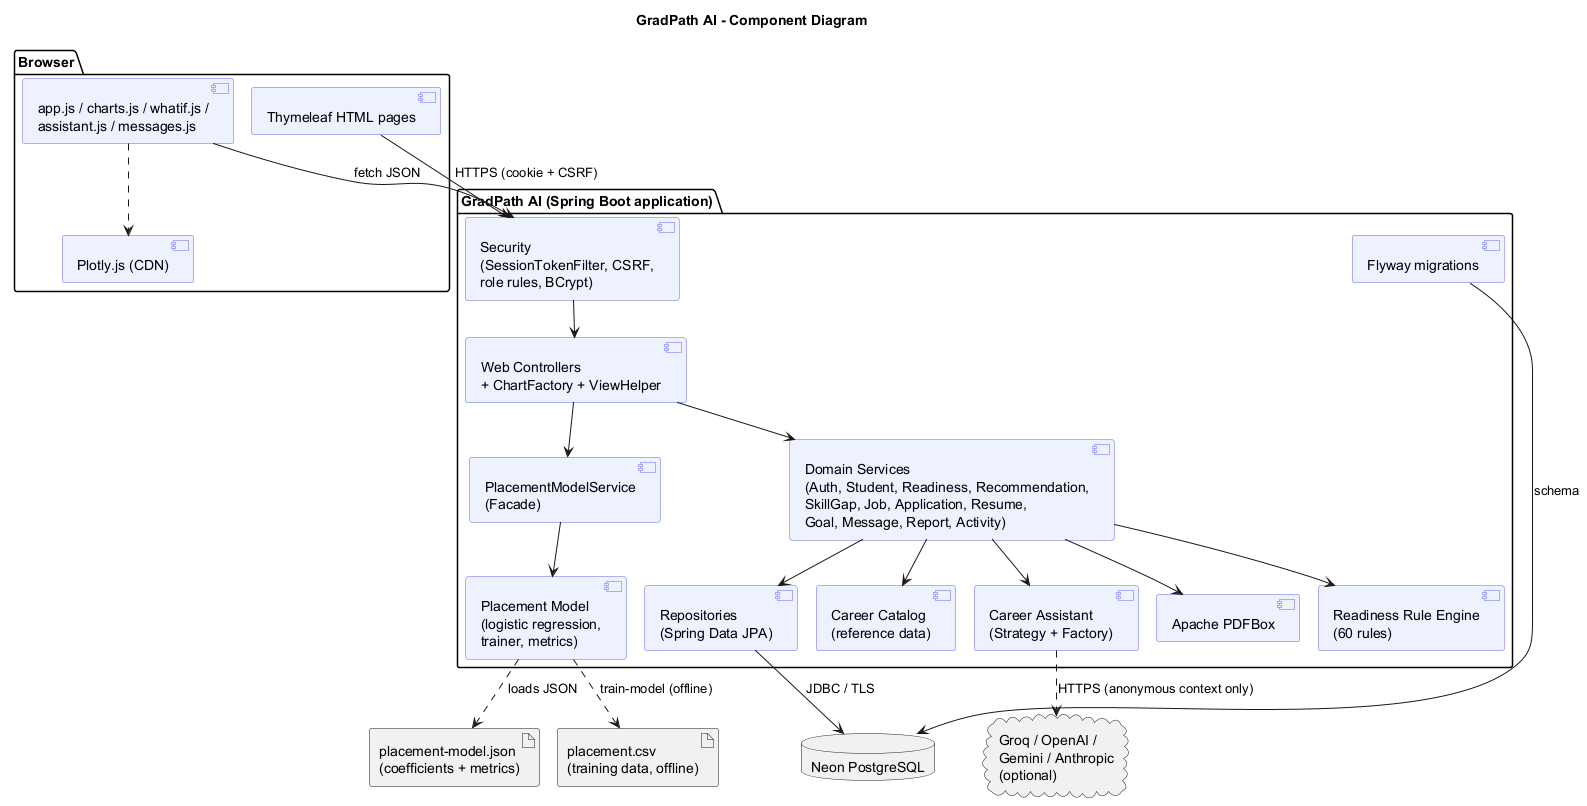

The diagram above was rendered by PlantUML. Its source (embedded in the PNG):
@startuml 05_component
!pragma layout smetana
title GradPath AI - Component Diagram
skinparam component {
  BackgroundColor #EEF2FF
  BorderColor #6366F1
}

package "Browser" {
  [Thymeleaf HTML pages] as Pages
  [app.js / charts.js / whatif.js /\nassistant.js / messages.js] as JS
  [Plotly.js (CDN)] as Plotly
}

package "GradPath AI (Spring Boot application)" {
  [Security\n(SessionTokenFilter, CSRF,\nrole rules, BCrypt)] as Sec
  [Web Controllers\n+ ChartFactory + ViewHelper] as Web
  [Readiness Rule Engine\n(60 rules)] as Engine
  [Placement Model\n(logistic regression,\ntrainer, metrics)] as ML
  [PlacementModelService\n(Facade)] as MLS
  [Domain Services\n(Auth, Student, Readiness, Recommendation,\nSkillGap, Job, Application, Resume,\nGoal, Message, Report, Activity)] as Services
  [Career Assistant\n(Strategy + Factory)] as Assistant
  [Career Catalog\n(reference data)] as Catalog
  [Repositories\n(Spring Data JPA)] as Repo
  [Flyway migrations] as Flyway
  [Apache PDFBox] as PDF
}

database "Neon PostgreSQL" as DB
artifact "placement-model.json\n(coefficients + metrics)" as ModelFile
artifact "placement.csv\n(training data, offline)" as CSV
cloud "Groq / OpenAI /\nGemini / Anthropic\n(optional)" as LLM

Pages --> Sec : HTTPS (cookie + CSRF)
JS --> Sec : fetch JSON
JS ..> Plotly
Sec --> Web
Web --> Services
Services --> Engine
Web --> MLS
MLS --> ML
ML ..> ModelFile : loads JSON
Services --> Catalog
Services --> Assistant
Services --> PDF
Services --> Repo
Repo --> DB : JDBC / TLS
Flyway --> DB : schema
ML ..> CSV : train-model (offline)
Assistant ..> LLM : HTTPS (anonymous context only)
@enduml